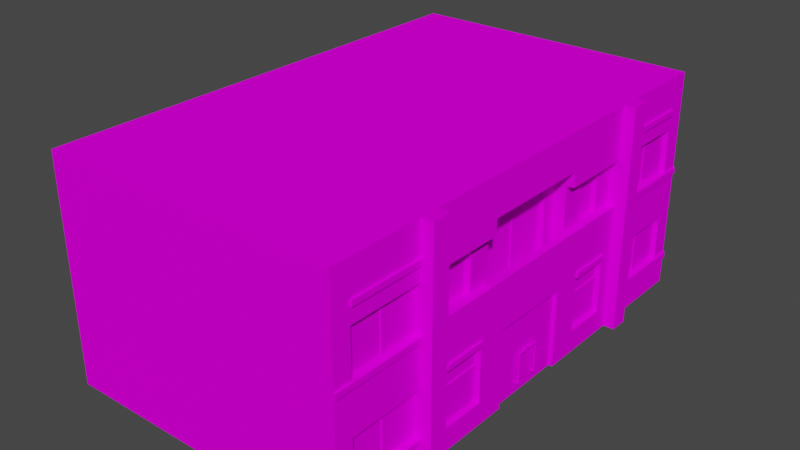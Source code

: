 # Source: house8_4.blend  (saved by Blender 2.92.15; exported with 4.5.12 LTS)
import bpy
from mathutils import Matrix  # noqa: F401  (used for matrix-valued properties, if any)

bpy.ops.wm.read_factory_settings(use_empty=True)
scene = bpy.context.scene
scene.name = 'Scene'

# ---- collections
col_collection = bpy.data.collections.new('Collection'); scene.collection.children.link(col_collection)

# ---- images (referenced by path relative to the original .blend; pixels are not part of the script)
import os
ASSET_DIR = os.environ.get("B2B_ASSET_DIR", "")  # directory of the original .blend (textures are referenced by path, not embedded)
HERE = os.path.dirname(os.path.abspath(__file__))  # packed textures are extracted next to this script under _unpacked/

def load_image(name, relpath, width, height, colorspace="sRGB"):
    """Load a texture the original file referenced (path relative to the .blend, or extracted next to this script)."""
    p = next((c for c in (os.path.join(HERE, relpath), os.path.join(ASSET_DIR, relpath)) if relpath and os.path.exists(c)), "")
    if p:
        img = bpy.data.images.load(p, check_existing=True)
        img.name = name
    else:  # same state as the original file: an image datablock whose file is absent (Cycles renders it pink)
        img = bpy.data.images.new(name, width, height)
        img.source = "FILE"
        img.filepath = "//" + (relpath or name)
    img.colorspace_settings.name = colorspace
    return img
img_miamiatlas_png_002 = load_image('MiamiAtlas.png.002', 'MiamiAtlas.png', 1024, 1024, 'sRGB')

# ---- materials (node trees are filled in below, after node groups)
mat_material = bpy.data.materials.new('Material')
mat_material.alpha_threshold = 0.0
mat_material.use_transparent_shadow = False
mat_material.line_color = (0.0, 0.0, 0.0, 1.0)
mat_house8 = bpy.data.materials.new('house8')
mat_house8.use_backface_culling = True
mat_house8.use_transparent_shadow = False

# ---- material node trees
mat_material.use_nodes = True; mat_material.node_tree.nodes.clear()
_N = mat_material.node_tree.nodes; _L = mat_material.node_tree.links
n0 = _N.new('ShaderNodeOutputMaterial'); n0.name = 'Material Output'; n0.location = (300, 300)
n1 = _N.new('ShaderNodeBsdfPrincipled'); n1.name = 'Principled BSDF'; n1.location = (10, 300)
n1.distribution = 'GGX'
n1.subsurface_method = 'BURLEY'
n1.inputs[2].default_value = 0.4
n1.inputs[3].default_value = 1.45
n1.inputs[13].default_value = 0.0
n1.inputs[27].default_value = (0.0, 0.0, 0.0, 1.0)
n1.inputs[28].default_value = 1.0
_L.new(n1.outputs[0], n0.inputs[0])
n0.is_active_output = True
mat_house8.use_nodes = True; mat_house8.node_tree.nodes.clear()
_N = mat_house8.node_tree.nodes; _L = mat_house8.node_tree.links
n0 = _N.new('ShaderNodeBsdfPrincipled'); n0.name = 'Principled BSDF'; n0.location = (10, 300)
n0.distribution = 'GGX'
n0.subsurface_method = 'BURLEY'
n0.inputs[3].default_value = 1.45
n0.inputs[13].default_value = 0.0
n0.inputs[27].default_value = (0.0, 0.0, 0.0, 1.0)
n0.inputs[28].default_value = 1.0
n1 = _N.new('ShaderNodeOutputMaterial'); n1.name = 'Material Output'; n1.location = (300, 300)
n2 = _N.new('ShaderNodeTexImage'); n2.name = 'Image Texture'; n2.location = (-355, 229)
n2.image = img_miamiatlas_png_002
_L.new(n0.outputs[0], n1.inputs[0])
_L.new(n2.outputs[0], n0.inputs[0])
n1.is_active_output = True

# ---- world
world_world = bpy.data.worlds.new('World'); scene.world = world_world
world_world.use_nodes = True; world_world.node_tree.nodes.clear()
_N = world_world.node_tree.nodes; _L = world_world.node_tree.links
n0 = _N.new('ShaderNodeOutputWorld'); n0.name = 'World Output'; n0.location = (300, 300)
n1 = _N.new('ShaderNodeBackground'); n1.name = 'Background'; n1.location = (10, 300)
n1.inputs[0].default_value = (0.05088, 0.05088, 0.05088, 1.0)
_L.new(n1.outputs[0], n0.inputs[0])
n0.is_active_output = True
world_world.color = (0.05088, 0.05088, 0.05088)
world_world.use_sun_shadow = False
world_world.sun_shadow_jitter_overblur = 0.0

# ---- meshes
me_cube = bpy.data.meshes.new('Cube')
me_cube.from_pydata([(-2.972e-07, 3.4, 2.5), (-1.146e-14, 1.311e-07, 3.0), (-2.972e-07, 3.4, 0.5), (0.0, 0.0, 0.0), (8.0, 2.5, 3.0), (8.0, 8.305e-07, 3.0), (8.0, 2.5, -1.093e-07), (8.0, 6.994e-07, 0.0), (-1.911e-14, 2.186e-07, 5.0), (8.0, 9.179e-07, 5.0), (-1.836e-07, 2.1, 4.6), (8.0, 2.5, 5.0), (-3.057e-14, 3.497e-07, 8.0), (8.0, 1.049e-06, 8.0), (-1.836e-07, 2.1, 8.4), (8.0, 2.5, 8.0), (-3.821e-14, 4.371e-07, 10.0), (8.0, 1.136e-06, 10.0), (-2.972e-07, 3.4, 10.5), (8.0, 2.5, 10.0), (-4.968e-14, 5.682e-07, 13.0), (8.0, 1.268e-06, 13.0), (-2.972e-07, 3.4, 12.5), (8.0, 2.5, 13.0), (-4.021e-07, 4.6, 0.5), (8.0, 5.0, -2.186e-07), (-4.021e-07, 4.6, 2.5), (8.0, 5.0, 3.0), (8.0, 5.0, 5.0), (8.0, 5.0, 8.0), (8.0, 5.0, 10.0), (-4.021e-07, 4.6, 10.5), (8.0, 5.0, 13.0), (-4.021e-07, 4.6, 12.5), (-5.245e-07, 6.0, -2.623e-07), (8.0, 6.0, -2.623e-07), (-5.245e-07, 6.0, 3.0), (8.0, 6.0, 3.0), (8.0, 6.0, 5.0), (-5.245e-07, 6.0, 5.0), (8.0, 6.0, 8.0), (-5.245e-07, 6.0, 8.0), (8.0, 6.0, 10.0), (-5.245e-07, 6.0, 10.0), (8.0, 6.0, 13.0), (-5.245e-07, 6.0, 13.0), (-9.553e-15, 1.093e-07, 2.5), (-5.245e-07, 6.0, 2.5), (-1.146e-14, 1.311e-07, 3.0), (-5.245e-07, 6.0, 3.0), (-0.3, 8.305e-08, 2.5), (-0.3, 6.0, 2.5), (-0.3, 1.049e-07, 3.0), (-0.3, 6.0, 3.0), (-3.821e-14, 4.371e-07, 10.0), (-5.245e-07, 6.0, 10.0), (-4.012e-14, 4.59e-07, 10.5), (-5.245e-07, 6.0, 10.5), (-0.3, 4.109e-07, 10.0), (-0.3, 6.0, 10.0), (-0.3, 4.327e-07, 10.5), (-0.3, 6.0, 10.5), (-1.836e-07, 2.1, 2.5), (-1.836e-07, 2.1, 0.5), (-4.371e-07, 5.0, -2.186e-07), (-1.836e-07, 2.1, 3.4), (-2.186e-07, 2.5, -1.093e-07), (-7.868e-08, 0.9, 2.5), (-7.868e-08, 0.9, 0.5), (-1.836e-07, 2.1, 10.5), (-1.836e-07, 2.1, 12.5), (-4.371e-07, 5.0, 13.0), (-1.836e-07, 2.1, 9.6), (-2.186e-07, 2.5, 13.0), (-7.868e-08, 0.9, 10.5), (-7.868e-08, 0.9, 12.5), (-5.245e-08, 0.6, 8.4), (-5.245e-08, 0.6, 9.6), (-5.245e-08, 0.6, 3.4), (-5.245e-08, 0.6, 4.6), (-2.186e-07, 2.5, 3.0), (-1.836e-07, 2.1, 5.4), (-4.371e-07, 5.0, 3.0), (-4.371e-07, 5.0, 5.0), (-1.836e-07, 2.1, 7.6), (-2.186e-07, 2.5, 10.0), (-4.371e-07, 5.0, 8.0), (-4.371e-07, 5.0, 10.0), (0.5, 2.9, 5.4), (0.5, 2.9, 7.6), (0.5, 4.6, 5.4), (0.5, 4.6, 7.6), (-2.186e-07, 2.5, 5.0), (-2.186e-07, 2.5, 8.0), (-1.803e-14, 2.062e-07, 5.4), (-2.644e-14, 3.024e-07, 7.6), (0.2, 2.5, 3.0), (0.2, 2.5, 5.0), (0.2, 5.0, 3.0), (0.2, 5.0, 5.0), (0.2, 2.5, 8.0), (0.2, 2.5, 10.0), (0.2, 5.0, 8.0), (0.2, 5.0, 10.0), (0.2, 3.4, 3.6), (0.2, 3.4, 4.4), (0.2, 4.6, 3.6), (0.2, 4.6, 4.4), (0.2, 3.4, 8.6), (0.2, 3.4, 9.4), (0.2, 4.6, 8.6), (0.2, 4.6, 9.4), (0.2, 3.4, 3.0), (0.2, 3.4, 10.0), (-2.186e-07, 2.5, 3.0), (-2.972e-07, 3.4, 3.0), (-2.186e-07, 2.5, 10.0), (-2.972e-07, 3.4, 10.0), (-2.186e-07, 2.5, 8.0), (0.2, 2.5, 8.0), (-4.021e-07, 4.6, 3.0), (-4.371e-07, 5.0, 3.0), (-4.021e-07, 4.6, 5.0), (-4.371e-07, 5.0, 5.0), (-4.021e-07, 4.6, 8.0), (-4.371e-07, 5.0, 8.0), (-4.021e-07, 4.6, 10.0), (-4.371e-07, 5.0, 10.0), (0.2, 4.6, 3.0), (0.2, 4.6, 5.0), (0.2, 5.0, 5.0), (0.2, 4.6, 8.0), (0.2, 5.0, 8.0), (0.2, 4.6, 10.0), (0.1, 0.95, 0.55), (0.5, 2.5, 5.0), (0.5, 2.5, 8.0), (0.5, 5.0, 5.0), (0.5, 5.0, 8.0), (0.1, 0.95, 2.45), (0.1, 0.65, 4.55), (0.1, 0.65, 3.45), (0.1, 3.111e-07, 7.6), (0.1, 2.15e-07, 5.4), (0.1, 0.65, 9.55), (0.1, 0.65, 8.45), (0.1, 0.95, 10.55), (0.1, 0.95, 12.45), (0.1, 3.45, 2.45), (0.1, 3.45, 0.55), (0.1, 4.55, 2.45), (0.1, 4.55, 0.55), (0.1, 2.05, 2.45), (0.1, 2.05, 0.55), (0.1, 3.45, 10.55), (0.1, 3.45, 12.45), (0.1, 4.55, 10.55), (0.1, 4.55, 12.45), (0.1, 2.05, 10.55), (0.1, 2.05, 12.45), (0.1, 2.05, 8.45), (0.1, 2.05, 9.55), (0.1, 2.05, 3.45), (0.1, 2.05, 4.55), (0.1, 2.1, 5.4), (0.1, 2.1, 7.6), (0.3, 3.45, 3.65), (0.3, 3.45, 4.35), (0.3, 4.55, 3.65), (0.3, 4.55, 4.35), (0.3, 3.45, 8.65), (0.3, 3.45, 9.35), (0.3, 4.55, 8.65), (0.3, 4.55, 9.35), (0.6, 2.95, 5.45), (0.6, 2.95, 7.55), (0.6, 4.55, 5.45), (0.6, 4.55, 7.55), (0.1, 0.9, 0.5), (0.1, 0.9, 2.5), (0.1, 0.6, 4.6), (0.1, 0.6, 3.4), (0.1, 0.6, 9.6), (0.1, 0.6, 8.4), (0.1, 0.9, 10.5), (0.1, 0.9, 12.5), (0.1, 3.4, 2.5), (0.1, 3.4, 0.5), (0.1, 4.6, 2.5), (0.1, 4.6, 0.5), (0.1, 2.1, 2.5), (0.1, 2.1, 0.5), (0.1, 3.4, 10.5), (0.1, 3.4, 12.5), (0.1, 4.6, 10.5), (0.1, 4.6, 12.5), (0.1, 2.1, 10.5), (0.1, 2.1, 12.5), (0.1, 2.1, 8.4), (0.1, 2.1, 9.6), (0.1, 2.1, 3.4), (0.1, 2.1, 4.6), (0.3, 3.4, 3.6), (0.3, 3.4, 4.4), (0.3, 4.6, 3.6), (0.3, 4.6, 4.4), (0.3, 3.4, 8.6), (0.3, 3.4, 9.4), (0.3, 4.6, 8.6), (0.3, 4.6, 9.4), (0.6, 2.9, 5.4), (0.6, 2.9, 7.6), (0.6, 4.6, 5.4), (0.6, 4.6, 7.6), (0.125, 0.95, 0.55), (0.125, 0.95, 2.45), (0.125, 0.65, 4.55), (0.125, 0.65, 3.45), (0.125, 0.65, 9.55), (0.125, 0.65, 8.45), (0.125, 0.95, 10.55), (0.125, 0.95, 12.45), (0.125, 3.45, 2.45), (0.125, 3.45, 0.55), (0.125, 4.55, 2.45), (0.125, 4.55, 0.55), (0.125, 2.05, 2.45), (0.125, 2.05, 0.55), (0.125, 3.45, 10.55), (0.125, 3.45, 12.45), (0.125, 4.55, 10.55), (0.125, 4.55, 12.45), (0.125, 2.05, 10.55), (0.125, 2.05, 12.45), (0.125, 2.05, 8.45), (0.125, 2.05, 9.55), (0.125, 2.05, 3.45), (0.125, 2.05, 4.55), (0.325, 3.45, 3.65), (0.325, 3.45, 4.35), (0.325, 4.55, 3.65), (0.325, 4.55, 4.35), (0.325, 3.45, 8.65), (0.325, 3.45, 9.35), (0.325, 4.55, 8.65), (0.325, 4.55, 9.35), (0.625, 2.95, 5.45), (0.625, 2.95, 7.55), (0.625, 4.55, 5.45), (0.625, 4.55, 7.55), (0.1, 3.111e-07, 7.6), (0.1, 2.15e-07, 5.4), (0.1, 2.1, 5.4), (0.1, 2.1, 7.6), (0.1, 2.631e-07, 6.5), (0.1, 2.1, 6.5), (0.1, 0.5, 7.4), (0.1, 0.5, 6.7), (0.1, 1.9, 7.4), (0.1, 1.9, 6.7), (0.1, 0.5, 6.3), (0.1, 0.5, 5.6), (0.1, 1.9, 5.6), (0.1, 1.9, 6.3), (0.125, 0.95, 1.45), (0.125, 2.05, 1.45), (0.125, 0.95, 1.55), (0.125, 2.05, 1.55), (0.1, 0.95, 1.45), (0.1, 2.05, 1.45), (0.1, 0.95, 1.55), (0.1, 2.05, 1.55), (0.125, 3.45, 1.45), (0.125, 4.55, 1.45), (0.125, 3.45, 1.55), (0.125, 4.55, 1.55), (0.1, 3.45, 1.45), (0.1, 4.55, 1.45), (0.1, 3.45, 1.55), (0.1, 4.55, 1.55), (0.125, 0.95, 11.45), (0.125, 2.05, 11.45), (0.125, 0.95, 11.55), (0.125, 2.05, 11.55), (0.1, 0.95, 11.45), (0.1, 2.05, 11.45), (0.1, 0.95, 11.55), (0.1, 2.05, 11.55), (0.125, 3.45, 11.45), (0.125, 4.55, 11.45), (0.125, 3.45, 11.55), (0.125, 4.55, 11.55), (0.1, 3.45, 11.45), (0.1, 4.55, 11.45), (0.1, 3.45, 11.55), (0.1, 4.55, 11.55), (0.1, 1.5, 3.45), (0.1, 1.5, 4.55), (0.125, 1.5, 3.45), (0.125, 1.5, 4.55), (0.1, 1.6, 3.45), (0.1, 1.6, 4.55), (0.125, 1.6, 3.45), (0.125, 1.6, 4.55), (0.1, 1.5, 8.45), (0.1, 1.5, 9.55), (0.125, 1.5, 8.45), (0.125, 1.5, 9.55), (0.1, 1.6, 8.45), (0.1, 1.6, 9.55), (0.125, 1.6, 8.45), (0.125, 1.6, 9.55), (0.625, 2.95, 6.45), (0.625, 4.55, 6.45), (0.625, 2.95, 6.55), (0.625, 4.55, 6.55), (0.6, 2.95, 6.45), (0.6, 4.55, 6.45), (0.6, 2.95, 6.55), (0.6, 4.55, 6.55), (-2.841e-07, 3.25, -1.421e-07), (-2.972e-07, 3.4, -1.486e-07), (-2.841e-07, 3.25, 2.5), (-2.972e-07, 3.4, 2.5), (-0.05, 3.25, -1.421e-07), (-0.05, 3.4, -1.486e-07), (-0.05, 3.25, 2.5), (-0.05, 3.4, 2.5), (-6.557e-08, 0.75, -3.278e-08), (-7.868e-08, 0.9, -3.934e-08), (-6.557e-08, 0.75, 2.5), (-7.868e-08, 0.9, 2.5), (-0.05, 0.75, -3.278e-08), (-0.05, 0.9, -3.934e-08), (-0.05, 0.75, 2.5), (-0.05, 0.9, 2.5), (-2.841e-07, 3.25, 10.5), (-2.972e-07, 3.4, 10.5), (-2.841e-07, 3.25, 13.0), (-2.972e-07, 3.4, 13.0), (-0.05, 3.25, 10.5), (-0.05, 3.4, 10.5), (-0.05, 3.25, 13.0), (-0.05, 3.4, 13.0), (-6.557e-08, 0.75, 10.5), (-7.868e-08, 0.9, 10.5), (-6.557e-08, 0.75, 13.0), (-7.868e-08, 0.9, 13.0), (-0.05, 0.75, 10.5), (-0.05, 0.9, 10.5), (-0.05, 0.75, 13.0), (-0.05, 0.9, 13.0), (-4.371e-07, 5.0, 0.5), (-4.502e-07, 5.15, 0.5), (-4.371e-07, 5.0, 2.5), (-4.502e-07, 5.15, 2.5), (-0.05, 5.0, 0.5), (-0.05, 5.15, 0.5), (-0.05, 5.0, 2.5), (-0.05, 5.15, 2.5), (-4.371e-07, 5.0, 10.5), (-4.502e-07, 5.15, 10.5), (-4.371e-07, 5.0, 12.5), (-4.502e-07, 5.15, 12.5), (-0.05, 5.0, 10.5), (-0.05, 5.15, 10.5), (-0.05, 5.0, 12.5), (-0.05, 5.15, 12.5), (-1.836e-07, 2.1, 3.4), (-1.967e-07, 2.25, 3.4), (-1.836e-07, 2.1, 4.6), (-1.967e-07, 2.25, 4.6), (-0.05, 2.1, 3.4), (-0.05, 2.25, 3.4), (-0.05, 2.1, 4.6), (-0.05, 2.25, 4.6), (-1.836e-07, 2.1, 8.4), (-1.967e-07, 2.25, 8.4), (-1.836e-07, 2.1, 9.6), (-1.967e-07, 2.25, 9.6), (-0.05, 2.1, 8.4), (-0.05, 2.25, 8.4), (-0.05, 2.1, 9.6), (-0.05, 2.25, 9.6), (0.05, 0.25, 6.15), (0.05, 1.1, 6.15), (0.05, 0.25, 6.2), (0.05, 1.1, 6.2), (-3.303e-08, 0.25, 6.15), (-1.073e-07, 1.1, 6.15), (-3.303e-08, 0.25, 6.2), (-1.073e-07, 1.1, 6.2), (0.05, 1.055, 6.15), (0.05, 1.055, 6.2), (-1.034e-07, 1.055, 6.2), (-1.034e-07, 1.055, 6.15), (0.05, 1.1, 6.45), (-1.073e-07, 1.1, 6.45), (0.05, 1.055, 6.45), (-1.034e-07, 1.055, 6.45), (0.05, 0.3025, 6.2), (-3.762e-08, 0.3025, 6.2), (-3.762e-08, 0.3025, 6.15), (0.05, 0.3025, 6.15), (0.05, 1.1, 6.405), (0.05, 1.055, 6.405), (-1.034e-07, 1.055, 6.405), (-1.073e-07, 1.1, 6.405), (0.1, 0.25, 6.2), (0.1, 0.25, 6.15), (0.1, 0.3025, 6.2), (0.1, 1.1, 6.45), (0.1, 1.055, 6.45), (0.1, 1.1, 6.405), (0.1, 0.3025, 6.15), (0.1, 1.055, 6.405), (0.05, 0.25, 6.849), (0.05, 1.1, 6.849), (0.05, 0.25, 6.799), (0.05, 1.1, 6.799), (-3.303e-08, 0.25, 6.849), (-1.073e-07, 1.1, 6.849), (-3.303e-08, 0.25, 6.799), (-1.073e-07, 1.1, 6.799), (0.05, 1.055, 6.849), (0.05, 1.055, 6.799), (-1.034e-07, 1.055, 6.799), (-1.034e-07, 1.055, 6.849), (0.05, 1.1, 6.549), (-1.073e-07, 1.1, 6.549), (0.05, 1.055, 6.549), (-1.034e-07, 1.055, 6.549), (0.05, 0.3025, 6.799), (-3.762e-08, 0.3025, 6.799), (-3.762e-08, 0.3025, 6.849), (0.05, 0.3025, 6.849), (0.05, 1.1, 6.594), (0.05, 1.055, 6.594), (-1.034e-07, 1.055, 6.594), (-1.073e-07, 1.1, 6.594), (0.1, 0.25, 6.799), (0.1, 0.25, 6.849), (0.1, 0.3025, 6.799), (0.1, 1.1, 6.549), (0.1, 1.055, 6.549), (0.1, 1.1, 6.594), (0.1, 0.3025, 6.849), (0.1, 1.055, 6.594)], [(119, 118)], [(6, 66, 64, 25), (3, 66, 6, 7), (7, 6, 4, 5), (72, 14, 198, 199), (5, 4, 11, 9), (9, 11, 15, 13), (67, 62, 190, 179), (104, 105, 203, 202), (61, 57, 55, 59), (58, 59, 55, 54), (11, 4, 27, 28), (88, 89, 211, 210), (4, 6, 25, 27), (77, 72, 199, 182), (13, 15, 19, 17), (21, 23, 73, 20), (31, 18, 192, 194), (17, 19, 23, 21), (60, 61, 59, 58), (25, 64, 34, 35), (71, 32, 44, 45), (82, 83, 39, 36), (83, 86, 41, 39), (27, 25, 35, 37), (23, 19, 30, 32), (15, 11, 28, 29), (110, 108, 206, 208), (19, 15, 29, 30), (73, 23, 32, 71), (36, 37, 35, 34), (37, 36, 39, 38), (38, 39, 41, 40), (42, 43, 45, 44), (40, 41, 43, 42), (87, 71, 45, 43), (86, 87, 43, 41), (64, 82, 36, 34), (29, 28, 38, 40), (32, 30, 42, 44), (28, 27, 37, 38), (30, 29, 40, 42), (48, 49, 53, 52), (52, 53, 51, 50), (50, 51, 47, 46), (56, 57, 61, 60), (53, 49, 47, 51), (0, 2, 66, 80), (24, 26, 82, 64), (2, 24, 64, 66), (68, 63, 66, 3), (63, 62, 80, 66), (67, 68, 3, 1), (22, 18, 85, 73), (31, 33, 71, 87), (33, 22, 73, 71), (70, 75, 20, 73), (69, 70, 73, 85), (75, 74, 16, 20), (76, 14, 93, 12), (72, 77, 16, 85), (77, 76, 12, 16), (14, 72, 85, 93), (78, 65, 80, 1), (10, 79, 8, 92), (79, 78, 1, 8), (65, 10, 92, 80), (117, 113, 112, 115), (82, 80, 96, 98), (85, 87, 103, 101), (97, 135, 137, 99), (14, 76, 183, 198), (86, 83, 137, 138), (138, 136, 100, 102), (92, 93, 136, 135), (94, 81, 92, 8), (84, 95, 12, 93), (81, 84, 93, 92), (22, 33, 195, 193), (109, 111, 209, 207), (104, 106, 98, 96), (107, 105, 97, 99), (116, 117, 115, 114), (111, 109, 101, 103), (108, 110, 102, 100), (122, 123, 121, 120), (126, 127, 125, 124), (123, 122, 129, 130), (126, 124, 131, 133), (122, 120, 128, 129), (124, 125, 132, 131), (89, 88, 135, 136), (88, 90, 137, 135), (90, 91, 138, 137), (91, 89, 136, 138), (144, 161, 235, 218), (174, 175, 247, 246), (148, 150, 224, 222), (262, 261, 260, 263), (160, 145, 219, 234), (172, 170, 242, 244), (149, 148, 222, 223), (159, 158, 232, 233), (171, 173, 245, 243), (146, 147, 221, 220), (68, 67, 179, 178), (90, 88, 210, 212), (106, 104, 202, 204), (63, 68, 178, 191), (81, 94, 143, 164), (91, 90, 212, 213), (105, 107, 205, 203), (62, 63, 191, 190), (95, 84, 165, 142), (69, 74, 184, 196), (89, 91, 213, 211), (107, 106, 204, 205), (84, 81, 164, 165), (75, 70, 197, 185), (74, 75, 185, 184), (70, 69, 196, 197), (65, 78, 181, 200), (2, 0, 186, 187), (79, 10, 201, 180), (0, 26, 188, 186), (78, 79, 180, 181), (26, 24, 189, 188), (108, 109, 207, 206), (18, 22, 193, 192), (10, 65, 200, 201), (24, 2, 187, 189), (76, 77, 182, 183), (111, 110, 208, 209), (33, 31, 194, 195), (139, 134, 178, 179), (140, 141, 181, 180), (144, 145, 183, 182), (147, 146, 184, 185), (148, 149, 187, 186), (150, 148, 186, 188), (151, 150, 188, 189), (149, 151, 189, 187), (152, 139, 179, 190), (134, 153, 191, 178), (153, 152, 190, 191), (155, 154, 192, 193), (156, 157, 195, 194), (157, 155, 193, 195), (154, 156, 194, 192), (146, 158, 196, 184), (159, 147, 185, 197), (158, 159, 197, 196), (145, 160, 198, 183), (161, 144, 182, 199), (160, 161, 199, 198), (141, 162, 200, 181), (163, 140, 180, 201), (162, 163, 201, 200), (167, 166, 202, 203), (166, 168, 204, 202), (169, 167, 203, 205), (168, 169, 205, 204), (171, 170, 206, 207), (172, 173, 209, 208), (173, 171, 207, 209), (170, 172, 208, 206), (175, 174, 210, 211), (174, 176, 212, 210), (176, 177, 213, 212), (177, 175, 211, 213), (215, 226, 227, 214), (228, 229, 231, 230), (236, 217, 216, 237), (234, 219, 218, 235), (232, 220, 221, 233), (223, 222, 224, 225), (246, 247, 249, 248), (238, 239, 241, 240), (242, 243, 245, 244), (150, 151, 225, 224), (176, 174, 246, 248), (161, 160, 234, 235), (151, 149, 223, 225), (177, 176, 248, 249), (162, 141, 217, 236), (139, 152, 226, 215), (175, 177, 249, 247), (140, 163, 237, 216), (153, 134, 214, 227), (163, 162, 236, 237), (152, 153, 227, 226), (166, 167, 239, 238), (154, 155, 229, 228), (168, 166, 238, 240), (157, 156, 230, 231), (167, 169, 241, 239), (155, 157, 231, 229), (134, 139, 215, 214), (169, 168, 240, 241), (156, 154, 228, 230), (141, 140, 216, 217), (170, 171, 243, 242), (158, 146, 220, 232), (145, 144, 218, 219), (173, 172, 244, 245), (147, 159, 233, 221), (259, 257, 256, 258), (256, 257, 254, 250), (258, 256, 250, 253), (259, 258, 253, 255), (257, 259, 255, 254), (260, 261, 251, 254), (261, 262, 252, 251), (262, 263, 255, 252), (263, 260, 254, 255), (266, 267, 271, 270), (270, 271, 269, 268), (268, 269, 265, 264), (274, 275, 279, 278), (278, 279, 277, 276), (276, 277, 273, 272), (282, 283, 287, 286), (286, 287, 285, 284), (284, 285, 281, 280), (290, 291, 295, 294), (294, 295, 293, 292), (292, 293, 289, 288), (297, 296, 298, 299), (296, 297, 301, 300), (300, 301, 303, 302), (305, 304, 306, 307), (304, 305, 309, 308), (308, 309, 311, 310), (314, 315, 319, 318), (318, 319, 317, 316), (316, 317, 313, 312), (326, 327, 325, 324), (322, 326, 324, 320), (327, 323, 321, 325), (325, 321, 320, 324), (334, 335, 333, 332), (330, 334, 332, 328), (335, 331, 329, 333), (333, 329, 328, 332), (342, 343, 341, 340), (338, 342, 340, 336), (343, 339, 337, 341), (350, 351, 349, 348), (346, 350, 348, 344), (351, 347, 345, 349), (342, 338, 339, 343), (350, 346, 347, 351), (358, 359, 357, 356), (354, 358, 356, 352), (359, 355, 353, 357), (357, 353, 352, 356), (366, 367, 365, 364), (362, 366, 364, 360), (367, 363, 361, 365), (366, 362, 363, 367), (374, 375, 373, 372), (370, 374, 372, 368), (375, 371, 369, 373), (374, 370, 371, 375), (373, 369, 368, 372), (382, 383, 381, 380), (378, 382, 380, 376), (383, 379, 377, 381), (382, 378, 379, 383), (381, 377, 376, 380), (392, 385, 387, 393), (403, 400, 410, 414), (394, 391, 389, 395), (395, 389, 385, 392), (386, 390, 388, 384), (391, 387, 385, 389), (402, 395, 392, 403), (401, 394, 395, 402), (400, 393, 394, 401), (403, 392, 393, 400), (398, 396, 397, 399), (406, 405, 398, 399), (404, 407, 397, 396), (407, 406, 399, 397), (405, 404, 413, 415), (386, 400, 401, 390), (390, 401, 402, 388), (388, 402, 403, 384), (391, 394, 406, 407), (387, 391, 407, 404), (394, 393, 405, 406), (393, 387, 404, 405), (396, 398, 412, 411), (398, 405, 415, 412), (404, 396, 411, 413), (386, 384, 409, 408), (384, 403, 414, 409), (400, 386, 408, 410), (424, 425, 419, 417), (435, 446, 442, 432), (426, 427, 421, 423), (427, 424, 417, 421), (418, 416, 420, 422), (423, 421, 417, 419), (434, 435, 424, 427), (433, 434, 427, 426), (432, 433, 426, 425), (435, 432, 425, 424), (430, 431, 429, 428), (438, 431, 430, 437), (436, 428, 429, 439), (439, 429, 431, 438), (437, 447, 445, 436), (418, 422, 433, 432), (422, 420, 434, 433), (420, 416, 435, 434), (423, 439, 438, 426), (419, 436, 439, 423), (426, 438, 437, 425), (425, 437, 436, 419), (428, 443, 444, 430), (430, 444, 447, 437), (436, 445, 443, 428), (418, 440, 441, 416), (416, 441, 446, 435), (432, 442, 440, 418)])
me_cube.polygons.foreach_set('material_index', [1, 1, 1, 1, 1, 1, 1, 1, 1, 1, 1, 1, 1, 1, 1, 1, 1, 1, 1, 1, 1, 1, 1, 1, 1, 1, 1, 1, 1, 1, 1, 1, 1, 1, 1, 1, 1, 1, 1, 1, 1, 1, 1, 1, 1, 1, 1, 1, 1, 1, 1, 1, 1, 1, 1, 1, 1, 1, 1, 1, 1, 1, 1, 1, 1, 1, 1, 1, 1, 1, 1, 1, 1, 1, 1, 1, 1, 1, 1, 1, 1, 1, 1, 1, 1, 1, 1, 1, 1, 1, 1, 1, 1, 1, 1, 1, 1, 1, 1, 1, 1, 1, 1, 1, 1, 1, 1, 1, 1, 1, 1, 1, 1, 1, 1, 1, 1, 1, 1, 1, 1, 1, 1, 1, 1, 1, 1, 1, 1, 1, 1, 1, 1, 1, 1, 1, 1, 1, 1, 1, 1, 1, 1, 1, 1, 1, 1, 1, 1, 1, 1, 1, 1, 1, 1, 1, 1, 1, 1, 1, 1, 1, 1, 1, 1, 1, 1, 1, 1, 1, 1, 1, 1, 1, 1, 1, 1, 1, 1, 1, 1, 1, 1, 1, 1, 1, 1, 1, 1, 1, 1, 1, 1, 1, 1, 1, 1, 1, 1, 1, 1, 1, 1, 1, 1, 1, 1, 1, 1, 1, 1, 1, 1, 1, 1, 1, 1, 1, 1, 1, 1, 1, 1, 1, 1, 1, 1, 1, 1, 1, 1, 1, 1, 1, 1, 1, 1, 1, 1, 1, 1, 1, 1, 1, 1, 1, 1, 1, 1, 1, 1, 1, 1, 1, 1, 1, 1, 1, 1, 1, 1, 1, 1, 1, 1, 1, 1, 1, 1, 1, 1, 1, 1, 1, 1, 1, 1, 1, 1, 1, 1, 1, 1, 1, 1, 1, 1, 1, 1, 1, 1, 1, 1, 1, 1, 1, 1, 1, 1, 1, 1, 1, 1, 1, 1, 1, 1, 1, 1, 1, 1, 1, 1, 1, 1, 1, 1, 1, 1, 1, 1, 1, 1, 1, 1])
_uv = me_cube.uv_layers.new(name='UVMap')
_uv.uv.foreach_set('vector', [0.3472, 0.8039, 0.3472, 0.8339, 0.3378, 0.8339, 0.3378, 0.8039, 0.3566, 0.8339, 0.3472, 0.8339, 0.3472, 0.8039, 0.3566, 0.8039, 0.3115, 0.8226, 0.3021, 0.8226, 0.3021, 0.8114, 0.3115, 0.8114, 0.3243, 0.832, 0.3243, 0.8365, 0.3239, 0.8365, 0.3239, 0.832, 0.3115, 0.8114, 0.3021, 0.8114, 0.3021, 0.8039, 0.3115, 0.8039, 0.3115, 0.8039, 0.3021, 0.8039, 0.3021, 0.7926, 0.3115, 0.7926, 0.3299, 0.832, 0.3299, 0.8365, 0.3296, 0.8365, 0.3296, 0.832, 0.2999, 0.8369, 0.2999, 0.8339, 0.3003, 0.8339, 0.3003, 0.8369, 0.4356, 0.8099, 0.4367, 0.8099, 0.4367, 0.8117, 0.4356, 0.8117, 0.4728, 0.778, 0.4728, 0.8005, 0.4717, 0.8005, 0.4717, 0.778, 0.3021, 0.8039, 0.3021, 0.8114, 0.2928, 0.8114, 0.2928, 0.8039, 0.3265, 0.8384, 0.3265, 0.8301, 0.3269, 0.8301, 0.3269, 0.8384, 0.3021, 0.8114, 0.3021, 0.8226, 0.2928, 0.8226, 0.2928, 0.8114, 0.3179, 0.832, 0.3179, 0.8376, 0.3175, 0.8376, 0.3175, 0.832, 0.3115, 0.7926, 0.3021, 0.7926, 0.3021, 0.7851, 0.3115, 0.7851, 0.3566, 0.8039, 0.3472, 0.8039, 0.3472, 0.7738, 0.3566, 0.7738, 0.3318, 0.8365, 0.3318, 0.832, 0.3322, 0.832, 0.3322, 0.8365, 0.3115, 0.7851, 0.3021, 0.7851, 0.3021, 0.7738, 0.3115, 0.7738, 0.4717, 0.778, 0.4717, 0.8005, 0.4698, 0.8005, 0.4698, 0.778, 0.3378, 0.8039, 0.3378, 0.8339, 0.3341, 0.8339, 0.3341, 0.8039, 0.3378, 0.7738, 0.3378, 0.8039, 0.3341, 0.8039, 0.3341, 0.7738, 0.3153, 0.7851, 0.3153, 0.7926, 0.3115, 0.7926, 0.3115, 0.7851, 0.3153, 0.7926, 0.3153, 0.8039, 0.3115, 0.8039, 0.3115, 0.7926, 0.2928, 0.8114, 0.2928, 0.8226, 0.289, 0.8226, 0.289, 0.8114, 0.3021, 0.7738, 0.3021, 0.7851, 0.2928, 0.7851, 0.2928, 0.7738, 0.3021, 0.7926, 0.3021, 0.8039, 0.2928, 0.8039, 0.2928, 0.7926, 0.3247, 0.8365, 0.3247, 0.832, 0.325, 0.832, 0.325, 0.8365, 0.3021, 0.7851, 0.3021, 0.7926, 0.2928, 0.7926, 0.2928, 0.7851, 0.3472, 0.7738, 0.3472, 0.8039, 0.3378, 0.8039, 0.3378, 0.7738, 0.8837, 0.8798, 0.9952, 0.8798, 0.9952, 0.9913, 0.8837, 0.9913, 0.9952, 0.8798, 0.8837, 0.8798, 0.8837, 0.8798, 0.9952, 0.8798, 0.9952, 0.8798, 0.8837, 0.8798, 0.8837, 0.8798, 0.9952, 0.8798, 0.9952, 0.8798, 0.8837, 0.8798, 0.8837, 0.8798, 0.9952, 0.8798, 0.9952, 0.8798, 0.8837, 0.8798, 0.8837, 0.8798, 0.9952, 0.8798, 0.3153, 0.8114, 0.3153, 0.8226, 0.3115, 0.8226, 0.3115, 0.8114, 0.3153, 0.8039, 0.3153, 0.8114, 0.3115, 0.8114, 0.3115, 0.8039, 0.3153, 0.7738, 0.3153, 0.7851, 0.3115, 0.7851, 0.3115, 0.7738, 0.2928, 0.7926, 0.2928, 0.8039, 0.289, 0.8039, 0.289, 0.7926, 0.2928, 0.7738, 0.2928, 0.7851, 0.289, 0.7851, 0.289, 0.7738, 0.2928, 0.8039, 0.2928, 0.8114, 0.289, 0.8114, 0.289, 0.8039, 0.2928, 0.7851, 0.2928, 0.7926, 0.289, 0.7926, 0.289, 0.7851, 0.424, 0.8005, 0.424, 0.823, 0.4229, 0.823, 0.4229, 0.8005, 0.4229, 0.8005, 0.4229, 0.823, 0.421, 0.823, 0.421, 0.8005, 0.4262, 0.8005, 0.4262, 0.823, 0.4251, 0.823, 0.4251, 0.8005, 0.4251, 0.8005, 0.4251, 0.823, 0.424, 0.823, 0.424, 0.8005, 0.4345, 0.8099, 0.4356, 0.8099, 0.4356, 0.8117, 0.4345, 0.8117, 0.3213, 0.7832, 0.3213, 0.7757, 0.3247, 0.7738, 0.3247, 0.7851, 0.3168, 0.7757, 0.3168, 0.7832, 0.3153, 0.7851, 0.3153, 0.7738, 0.3213, 0.7757, 0.3168, 0.7757, 0.3153, 0.7738, 0.3247, 0.7738, 0.3307, 0.7757, 0.3262, 0.7757, 0.3247, 0.7738, 0.3341, 0.7738, 0.3262, 0.7757, 0.3262, 0.7832, 0.3247, 0.7851, 0.3247, 0.7738, 0.3307, 0.7832, 0.3307, 0.7757, 0.3341, 0.7738, 0.3341, 0.7851, 0.3213, 0.8208, 0.3213, 0.8132, 0.3247, 0.8114, 0.3247, 0.8226, 0.3168, 0.8132, 0.3168, 0.8208, 0.3153, 0.8226, 0.3153, 0.8114, 0.3168, 0.8208, 0.3213, 0.8208, 0.3247, 0.8226, 0.3153, 0.8226, 0.3262, 0.8208, 0.3307, 0.8208, 0.3341, 0.8226, 0.3247, 0.8226, 0.3262, 0.8132, 0.3262, 0.8208, 0.3247, 0.8226, 0.3247, 0.8114, 0.3307, 0.8208, 0.3307, 0.8132, 0.3341, 0.8114, 0.3341, 0.8226, 0.2961, 0.8429, 0.2905, 0.8429, 0.289, 0.8414, 0.2984, 0.8414, 0.2905, 0.8474, 0.2961, 0.8474, 0.2984, 0.8489, 0.289, 0.8489, 0.2961, 0.8474, 0.2961, 0.8429, 0.2984, 0.8414, 0.2984, 0.8489, 0.2905, 0.8429, 0.2905, 0.8474, 0.289, 0.8489, 0.289, 0.8414, 0.2961, 0.8241, 0.2905, 0.8241, 0.289, 0.8226, 0.2984, 0.8226, 0.2905, 0.8286, 0.2961, 0.8286, 0.2984, 0.8301, 0.289, 0.8301, 0.2961, 0.8286, 0.2961, 0.8241, 0.2984, 0.8226, 0.2984, 0.8301, 0.2905, 0.8241, 0.2905, 0.8286, 0.289, 0.8301, 0.289, 0.8226, 0.4654, 0.7952, 0.4661, 0.7952, 0.4661, 0.8215, 0.4654, 0.8215, 0.3311, 0.832, 0.3311, 0.8226, 0.3318, 0.8226, 0.3318, 0.832, 0.3326, 0.8226, 0.3326, 0.832, 0.3318, 0.832, 0.3318, 0.8226, 0.3288, 0.8226, 0.3299, 0.8226, 0.3299, 0.832, 0.3288, 0.832, 0.3179, 0.8376, 0.3179, 0.832, 0.3183, 0.832, 0.3183, 0.8376, 0.3213, 0.8226, 0.3213, 0.8339, 0.3194, 0.8339, 0.3194, 0.8226, 0.3299, 0.832, 0.3299, 0.8226, 0.3311, 0.8226, 0.3311, 0.832, 0.313, 0.8339, 0.313, 0.8226, 0.3149, 0.8226, 0.3149, 0.8339, 0.2984, 0.8316, 0.2905, 0.8316, 0.289, 0.8301, 0.2984, 0.8301, 0.2905, 0.8399, 0.2984, 0.8399, 0.2984, 0.8414, 0.289, 0.8414, 0.2905, 0.8316, 0.2905, 0.8399, 0.289, 0.8414, 0.289, 0.8301, 0.3303, 0.832, 0.3303, 0.8365, 0.3299, 0.8365, 0.3299, 0.832, 0.2991, 0.8339, 0.2991, 0.8384, 0.2988, 0.8384, 0.2988, 0.8339, 0.3213, 0.8286, 0.3213, 0.8241, 0.3235, 0.8226, 0.3235, 0.832, 0.3149, 0.8305, 0.3149, 0.826, 0.3172, 0.8226, 0.3172, 0.832, 0.4658, 0.7952, 0.4624, 0.7952, 0.4624, 0.7689, 0.4658, 0.7689, 0.3235, 0.8305, 0.3235, 0.826, 0.3258, 0.8226, 0.3258, 0.832, 0.3172, 0.8286, 0.3172, 0.8241, 0.3194, 0.8226, 0.3194, 0.832, 0.4346, 0.8252, 0.4331, 0.8252, 0.4331, 0.8177, 0.4346, 0.8177, 0.4331, 0.8252, 0.4316, 0.8252, 0.4316, 0.8177, 0.4331, 0.8177, 0.4072, 0.8305, 0.4072, 0.829, 0.408, 0.829, 0.408, 0.8305, 0.4391, 0.8177, 0.4391, 0.8252, 0.4384, 0.8252, 0.4384, 0.8177, 0.4324, 0.8252, 0.4324, 0.8327, 0.4316, 0.8327, 0.4316, 0.8252, 0.4072, 0.829, 0.4072, 0.8305, 0.4065, 0.8305, 0.4065, 0.829, 0.3063, 0.8324, 0.3063, 0.8241, 0.3078, 0.8226, 0.3078, 0.8339, 0.3063, 0.8241, 0.2999, 0.8241, 0.2984, 0.8226, 0.3078, 0.8226, 0.2999, 0.8241, 0.2999, 0.8324, 0.2984, 0.8339, 0.2984, 0.8226, 0.2999, 0.8324, 0.3063, 0.8324, 0.3078, 0.8339, 0.2984, 0.8339, 0.784, 0.8252, 0.784, 0.8408, 0.7837, 0.8408, 0.7837, 0.8252, 0.8294, 0.8018, 0.8294, 0.7784, 0.8297, 0.7784, 0.8297, 0.8018, 0.8124, 0.8252, 0.8124, 0.8375, 0.8121, 0.8375, 0.8121, 0.8252, 0.25, 6.588e-06, 0.25, 0.25, 4.416e-06, 0.25, 4.416e-06, 6.588e-06, 0.7843, 0.8408, 0.7843, 0.8252, 0.7845, 0.8252, 0.7845, 0.8408, 0.816, 0.8375, 0.816, 0.8252, 0.8163, 0.8252, 0.8163, 0.8375, 0.8305, 0.7996, 0.8305, 0.7784, 0.8308, 0.7784, 0.8308, 0.7996, 0.8316, 0.7784, 0.8316, 0.7996, 0.8313, 0.7996, 0.8313, 0.7784, 0.816, 0.8252, 0.816, 0.8375, 0.8157, 0.8375, 0.8157, 0.8252, 0.8316, 0.7996, 0.8316, 0.7784, 0.8319, 0.7784, 0.8319, 0.7996, 0.3157, 0.8395, 0.3157, 0.832, 0.316, 0.832, 0.316, 0.8395, 0.3172, 0.8384, 0.3172, 0.832, 0.3175, 0.832, 0.3175, 0.8384, 0.325, 0.8365, 0.325, 0.832, 0.3254, 0.832, 0.3254, 0.8365, 0.3288, 0.8365, 0.3288, 0.832, 0.3292, 0.832, 0.3292, 0.8365, 0.3277, 0.838, 0.3277, 0.8301, 0.328, 0.8301, 0.328, 0.838, 0.3337, 0.8226, 0.3337, 0.8309, 0.3333, 0.8309, 0.3333, 0.8226, 0.2988, 0.8339, 0.2988, 0.8384, 0.2984, 0.8384, 0.2984, 0.8339, 0.3164, 0.832, 0.3164, 0.8395, 0.316, 0.8395, 0.316, 0.832, 0.3277, 0.8301, 0.3277, 0.838, 0.3273, 0.838, 0.3273, 0.8301, 0.3243, 0.8365, 0.3243, 0.832, 0.3247, 0.832, 0.3247, 0.8365, 0.3172, 0.832, 0.3172, 0.8384, 0.3168, 0.8384, 0.3168, 0.832, 0.3006, 0.8339, 0.3006, 0.8369, 0.3003, 0.8369, 0.3003, 0.8339, 0.3273, 0.8301, 0.3273, 0.8384, 0.3269, 0.8384, 0.3269, 0.8301, 0.3296, 0.832, 0.3296, 0.8365, 0.3292, 0.8365, 0.3292, 0.832, 0.3333, 0.8384, 0.3333, 0.8309, 0.3337, 0.8309, 0.3337, 0.8384, 0.3153, 0.832, 0.3153, 0.8395, 0.3149, 0.8395, 0.3149, 0.832, 0.3183, 0.8376, 0.3183, 0.832, 0.3187, 0.832, 0.3187, 0.8376, 0.3164, 0.8395, 0.3164, 0.832, 0.3168, 0.832, 0.3168, 0.8395, 0.319, 0.832, 0.319, 0.8376, 0.3187, 0.8376, 0.3187, 0.832, 0.3318, 0.832, 0.3318, 0.8365, 0.3314, 0.8365, 0.3314, 0.832, 0.3311, 0.8365, 0.3311, 0.832, 0.3314, 0.832, 0.3314, 0.8365, 0.3157, 0.832, 0.3157, 0.8395, 0.3153, 0.8395, 0.3153, 0.832, 0.2991, 0.8369, 0.2991, 0.8339, 0.2995, 0.8339, 0.2995, 0.8369, 0.3326, 0.8376, 0.3326, 0.8301, 0.3329, 0.8301, 0.3329, 0.8376, 0.3311, 0.832, 0.3311, 0.8365, 0.3307, 0.8365, 0.3307, 0.832, 0.3303, 0.8365, 0.3303, 0.832, 0.3307, 0.832, 0.3307, 0.8365, 0.3235, 0.8365, 0.3235, 0.832, 0.3239, 0.832, 0.3239, 0.8365, 0.2999, 0.8339, 0.2999, 0.8369, 0.2995, 0.8369, 0.2995, 0.8339, 0.3284, 0.8301, 0.3284, 0.8376, 0.328, 0.8376, 0.328, 0.8301, 0.7962, 0.8246, 0.7962, 0.8035, 0.7968, 0.8029, 0.7968, 0.8252, 0.7829, 0.8258, 0.7706, 0.8258, 0.7701, 0.8252, 0.7834, 0.8252, 0.8252, 0.7789, 0.813, 0.7789, 0.8124, 0.7784, 0.8258, 0.7784, 0.7829, 0.8246, 0.7829, 0.8035, 0.7834, 0.8029, 0.7834, 0.8252, 0.8096, 0.8246, 0.8096, 0.8035, 0.8102, 0.8029, 0.8102, 0.8252, 0.7974, 0.8246, 0.8096, 0.8246, 0.8102, 0.8252, 0.7968, 0.8252, 0.7974, 0.8035, 0.7974, 0.8246, 0.7968, 0.8252, 0.7968, 0.8029, 0.8096, 0.8035, 0.7974, 0.8035, 0.7968, 0.8029, 0.8102, 0.8029, 0.784, 0.8246, 0.7962, 0.8246, 0.7968, 0.8252, 0.7834, 0.8252, 0.7962, 0.8035, 0.784, 0.8035, 0.7834, 0.8029, 0.7968, 0.8029, 0.784, 0.8035, 0.784, 0.8246, 0.7834, 0.8252, 0.7834, 0.8029, 0.823, 0.8246, 0.823, 0.8035, 0.8235, 0.8029, 0.8235, 0.8252, 0.8107, 0.8035, 0.8107, 0.8246, 0.8102, 0.8252, 0.8102, 0.8029, 0.8107, 0.8246, 0.823, 0.8246, 0.8235, 0.8252, 0.8102, 0.8252, 0.823, 0.8035, 0.8107, 0.8035, 0.8102, 0.8029, 0.8235, 0.8029, 0.7829, 0.8035, 0.7706, 0.8035, 0.7701, 0.8029, 0.7834, 0.8029, 0.7706, 0.8246, 0.7829, 0.8246, 0.7834, 0.8252, 0.7701, 0.8252, 0.7706, 0.8035, 0.7706, 0.8246, 0.7701, 0.8252, 0.7701, 0.8029, 0.813, 0.7789, 0.813, 0.7945, 0.8124, 0.7951, 0.8124, 0.7784, 0.8252, 0.7945, 0.8252, 0.7789, 0.8258, 0.7784, 0.8258, 0.7951, 0.813, 0.7945, 0.8252, 0.7945, 0.8258, 0.7951, 0.8124, 0.7951, 0.7706, 0.8258, 0.7706, 0.8414, 0.7701, 0.8419, 0.7701, 0.8252, 0.7829, 0.8414, 0.7829, 0.8258, 0.7834, 0.8252, 0.7834, 0.8419, 0.7706, 0.8414, 0.7829, 0.8414, 0.7834, 0.8419, 0.7701, 0.8419, 0.8107, 0.8258, 0.8029, 0.8258, 0.8024, 0.8252, 0.8113, 0.8252, 0.8029, 0.8258, 0.8029, 0.838, 0.8024, 0.8386, 0.8024, 0.8252, 0.8107, 0.838, 0.8107, 0.8258, 0.8113, 0.8252, 0.8113, 0.8386, 0.8029, 0.838, 0.8107, 0.838, 0.8113, 0.8386, 0.8024, 0.8386, 0.7962, 0.8258, 0.7884, 0.8258, 0.7879, 0.8252, 0.7968, 0.8252, 0.7884, 0.838, 0.7962, 0.838, 0.7968, 0.8386, 0.7879, 0.8386, 0.7962, 0.838, 0.7962, 0.8258, 0.7968, 0.8252, 0.7968, 0.8386, 0.7884, 0.8258, 0.7884, 0.838, 0.7879, 0.8386, 0.7879, 0.8252, 0.8118, 0.8024, 0.8118, 0.7789, 0.8124, 0.7784, 0.8124, 0.8029, 0.8118, 0.7789, 0.794, 0.7789, 0.7935, 0.7784, 0.8124, 0.7784, 0.794, 0.7789, 0.794, 0.8024, 0.7935, 0.8029, 0.7935, 0.7784, 0.794, 0.8024, 0.8118, 0.8024, 0.8124, 0.8029, 0.7935, 0.8029, 2.356e-06, 0.2499, 2.356e-06, 2.817e-06, 0.25, 2.757e-06, 0.25, 0.2499, 0.25, 0.25, 0.25, 0.0, 0.5, 0.0, 0.5, 0.25, 0.25, 2.793e-06, 0.25, 0.25, 2.577e-06, 0.25, 2.577e-06, 2.734e-06, 0.5, 5.383e-06, 0.5, 0.25, 0.25, 0.25, 0.25, 5.383e-06, 0.0, 0.0, 0.25, 0.0, 0.25, 0.25, 0.0, 0.25, 0.25, 0.2499, 2.378e-06, 0.2499, 2.356e-06, 2.817e-06, 0.25, 2.757e-06, 0.0, 2.271e-07, 0.25, 0.0, 0.25, 0.25, 2.271e-07, 0.25, 0.5, 0.25, 0.25, 0.25, 0.25, 0.0, 0.5, 0.0, 0.25, 0.25, 0.0, 0.25, 0.0, 0.0, 0.25, 0.0, 0.8302, 0.7784, 0.8302, 0.7996, 0.83, 0.7996, 0.83, 0.7784, 0.8319, 0.7962, 0.8319, 0.7784, 0.8322, 0.7784, 0.8322, 0.7962, 0.8121, 0.8252, 0.8121, 0.8375, 0.8118, 0.8375, 0.8118, 0.8252, 0.8149, 0.8375, 0.8149, 0.8252, 0.8152, 0.8252, 0.8152, 0.8375, 0.8294, 0.7784, 0.8294, 0.8018, 0.8291, 0.8018, 0.8291, 0.7784, 0.8113, 0.8408, 0.8113, 0.8252, 0.8116, 0.8252, 0.8116, 0.8408, 0.813, 0.8252, 0.813, 0.8375, 0.8127, 0.8375, 0.8127, 0.8252, 0.8325, 0.7784, 0.8325, 0.7962, 0.8322, 0.7962, 0.8322, 0.7784, 0.7843, 0.8252, 0.7843, 0.8408, 0.784, 0.8408, 0.784, 0.8252, 0.8132, 0.8375, 0.8132, 0.8252, 0.8135, 0.8252, 0.8135, 0.8375, 0.8149, 0.8252, 0.8149, 0.8375, 0.8146, 0.8375, 0.8146, 0.8252, 0.83, 0.7784, 0.83, 0.7996, 0.8297, 0.7996, 0.8297, 0.7784, 0.8124, 0.8029, 0.8124, 0.7951, 0.8127, 0.7951, 0.8127, 0.8029, 0.8311, 0.7996, 0.8311, 0.7784, 0.8313, 0.7784, 0.8313, 0.7996, 0.8152, 0.8375, 0.8152, 0.8252, 0.8155, 0.8252, 0.8155, 0.8375, 0.8311, 0.7784, 0.8311, 0.7996, 0.8308, 0.7996, 0.8308, 0.7784, 0.8157, 0.8252, 0.8157, 0.8375, 0.8155, 0.8375, 0.8155, 0.8252, 0.8288, 0.7906, 0.8288, 0.8029, 0.8286, 0.8029, 0.8286, 0.7906, 0.8302, 0.7996, 0.8302, 0.7784, 0.8305, 0.7784, 0.8305, 0.7996, 0.8132, 0.7951, 0.8132, 0.8029, 0.813, 0.8029, 0.813, 0.7951, 0.8141, 0.8375, 0.8141, 0.8252, 0.8143, 0.8252, 0.8143, 0.8375, 0.8283, 0.8029, 0.8283, 0.7906, 0.8286, 0.7906, 0.8286, 0.8029, 0.8127, 0.8029, 0.8127, 0.7951, 0.813, 0.7951, 0.813, 0.8029, 0.8124, 0.8375, 0.8124, 0.8252, 0.8127, 0.8252, 0.8127, 0.8375, 0.8116, 0.8375, 0.8116, 0.8252, 0.8118, 0.8252, 0.8118, 0.8375, 0.8135, 0.7951, 0.8135, 0.8029, 0.8132, 0.8029, 0.8132, 0.7951, 0.8132, 0.8252, 0.8132, 0.8375, 0.813, 0.8375, 0.813, 0.8252, 0.25, 6.588e-06, 0.25, 0.25, 4.416e-06, 0.25, 4.416e-06, 6.618e-06, 0.7879, 0.8007, 0.7879, 0.7929, 0.7935, 0.7906, 0.7935, 0.8029, 0.7723, 0.8007, 0.7879, 0.8007, 0.7935, 0.8029, 0.7701, 0.8029, 0.7723, 0.7929, 0.7723, 0.8007, 0.7701, 0.8029, 0.7701, 0.7906, 0.7879, 0.7929, 0.7723, 0.7929, 0.7701, 0.7906, 0.7935, 0.7906, 0.7879, 0.7884, 0.7879, 0.7806, 0.7935, 0.7784, 0.7935, 0.7906, 0.7879, 0.7806, 0.7723, 0.7806, 0.7701, 0.7784, 0.7935, 0.7784, 0.7723, 0.7806, 0.7723, 0.7884, 0.7701, 0.7906, 0.7701, 0.7784, 0.7723, 0.7884, 0.7879, 0.7884, 0.7935, 0.7906, 0.7701, 0.7906, 0.8177, 0.8252, 0.8177, 0.8375, 0.8174, 0.8375, 0.8174, 0.8252, 0.8291, 0.7784, 0.8291, 0.7906, 0.828, 0.7906, 0.828, 0.7784, 0.818, 0.8252, 0.818, 0.8375, 0.8177, 0.8375, 0.8177, 0.8252, 0.8171, 0.8252, 0.8171, 0.8375, 0.8169, 0.8375, 0.8169, 0.8252, 0.7857, 0.8252, 0.7857, 0.8375, 0.7845, 0.8375, 0.7845, 0.8252, 0.8138, 0.8252, 0.8138, 0.8375, 0.8135, 0.8375, 0.8135, 0.8252, 0.8182, 0.8252, 0.8182, 0.8375, 0.818, 0.8375, 0.818, 0.8252, 0.828, 0.7906, 0.828, 0.8029, 0.8269, 0.8029, 0.8269, 0.7906, 0.8185, 0.8252, 0.8185, 0.8375, 0.8182, 0.8375, 0.8182, 0.8252, 0.8174, 0.8252, 0.8174, 0.8375, 0.8171, 0.8375, 0.8171, 0.8252, 0.828, 0.7784, 0.828, 0.7906, 0.8269, 0.7906, 0.8269, 0.7784, 0.8141, 0.8252, 0.8141, 0.8375, 0.8138, 0.8375, 0.8138, 0.8252, 0.8146, 0.8252, 0.8146, 0.8375, 0.8143, 0.8375, 0.8143, 0.8252, 0.7879, 0.8252, 0.7879, 0.8375, 0.7868, 0.8375, 0.7868, 0.8252, 0.828, 0.8029, 0.828, 0.7906, 0.8283, 0.7906, 0.8283, 0.8029, 0.8169, 0.8252, 0.8169, 0.8375, 0.8166, 0.8375, 0.8166, 0.8252, 0.7868, 0.8252, 0.7868, 0.8375, 0.7857, 0.8375, 0.7857, 0.8252, 0.8163, 0.8375, 0.8163, 0.8252, 0.8166, 0.8252, 0.8166, 0.8375, 0.8327, 0.7784, 0.8327, 0.7962, 0.8325, 0.7962, 0.8325, 0.7784, 0.8269, 0.7784, 0.8269, 0.7962, 0.8258, 0.7962, 0.8258, 0.7784, 0.833, 0.7784, 0.833, 0.7962, 0.8327, 0.7962, 0.8327, 0.7784, 0.2998, 0.4049, 0.3309, 0.4049, 0.3309, 0.436, 0.2998, 0.436, 0.2688, 0.4049, 0.2998, 0.4049, 0.2998, 0.436, 0.2688, 0.436, 0.3309, 0.4049, 0.362, 0.4049, 0.362, 0.436, 0.3309, 0.436, 0.3309, 0.436, 0.362, 0.436, 0.2688, 0.436, 0.2998, 0.436, 0.2998, 0.4049, 0.3309, 0.4049, 0.3309, 0.436, 0.2998, 0.436, 0.2688, 0.4049, 0.2998, 0.4049, 0.2998, 0.436, 0.2688, 0.436, 0.3309, 0.4049, 0.362, 0.4049, 0.362, 0.436, 0.3309, 0.436, 0.3309, 0.436, 0.362, 0.436, 0.2688, 0.436, 0.2998, 0.436, 0.2998, 0.4049, 0.3309, 0.4049, 0.3309, 0.436, 0.2998, 0.436, 0.2688, 0.4049, 0.2998, 0.4049, 0.2998, 0.436, 0.2688, 0.436, 0.3309, 0.4049, 0.362, 0.4049, 0.362, 0.436, 0.3309, 0.436, 0.2998, 0.4049, 0.3309, 0.4049, 0.3309, 0.436, 0.2998, 0.436, 0.2688, 0.4049, 0.2998, 0.4049, 0.2998, 0.436, 0.2688, 0.436, 0.3309, 0.4049, 0.362, 0.4049, 0.362, 0.436, 0.3309, 0.436, 0.2998, 0.4049, 0.2688, 0.4049, 0.362, 0.4049, 0.3309, 0.4049, 0.2998, 0.4049, 0.2688, 0.4049, 0.362, 0.4049, 0.3309, 0.4049, 0.3026, 0.446, 0.3312, 0.446, 0.3312, 0.4747, 0.3026, 0.4747, 0.2739, 0.446, 0.3026, 0.446, 0.3026, 0.4747, 0.2739, 0.4747, 0.3312, 0.446, 0.3599, 0.446, 0.3599, 0.4747, 0.3312, 0.4747, 0.3312, 0.4747, 0.3599, 0.4747, 0.2739, 0.4747, 0.3026, 0.4747, 0.3026, 0.446, 0.3312, 0.446, 0.3312, 0.4747, 0.3026, 0.4747, 0.2739, 0.446, 0.3026, 0.446, 0.3026, 0.4747, 0.2739, 0.4747, 0.3312, 0.446, 0.3599, 0.446, 0.3599, 0.4747, 0.3312, 0.4747, 0.3026, 0.446, 0.2739, 0.446, 0.3599, 0.446, 0.3312, 0.446, 0.3026, 0.446, 0.3312, 0.446, 0.3312, 0.4747, 0.3026, 0.4747, 0.2739, 0.446, 0.3026, 0.446, 0.3026, 0.4747, 0.2739, 0.4747, 0.3312, 0.446, 0.3599, 0.446, 0.3599, 0.4747, 0.3312, 0.4747, 0.3026, 0.446, 0.2739, 0.446, 0.3599, 0.446, 0.3312, 0.446, 0.3312, 0.4747, 0.3599, 0.4747, 0.2739, 0.4747, 0.3026, 0.4747, 0.3026, 0.446, 0.3312, 0.446, 0.3312, 0.4747, 0.3026, 0.4747, 0.2739, 0.446, 0.3026, 0.446, 0.3026, 0.4747, 0.2739, 0.4747, 0.3312, 0.446, 0.3599, 0.446, 0.3599, 0.4747, 0.3312, 0.4747, 0.3026, 0.446, 0.2739, 0.446, 0.3599, 0.446, 0.3312, 0.446, 0.3312, 0.4747, 0.3599, 0.4747, 0.2739, 0.4747, 0.3026, 0.4747, 0.8268, 0.9788, 0.8268, 0.9841, 0.8209, 0.9841, 0.8209, 0.9788, 0.8505, 0.9785, 0.8564, 0.9785, 0.8564, 0.9844, 0.8505, 0.9844, 0.767, 0.985, 0.767, 0.9903, 0.7611, 0.9903, 0.7611, 0.985, 0.8387, 0.985, 0.8387, 0.9903, 0.8328, 0.9903, 0.8328, 0.985, 0.8564, 0.9607, 0.8564, 0.9667, 0.8505, 0.9667, 0.8505, 0.9607, 0.8505, 0.9193, 0.8564, 0.9193, 0.8564, 0.9252, 0.8505, 0.9252, 0.8387, 0.8959, 0.8387, 0.985, 0.8328, 0.985, 0.8328, 0.8959, 0.767, 0.8959, 0.767, 0.985, 0.7611, 0.985, 0.7611, 0.8959, 0.8446, 0.8959, 0.8446, 0.985, 0.8387, 0.985, 0.8387, 0.8959, 0.8268, 0.8897, 0.8268, 0.9788, 0.8209, 0.9788, 0.8209, 0.8897, 0.8558, 0.9726, 0.8505, 0.9726, 0.8505, 0.9667, 0.8558, 0.9667, 0.8624, 0.9305, 0.8564, 0.9305, 0.8564, 0.9252, 0.8624, 0.9252, 0.8564, 0.895, 0.8505, 0.895, 0.8505, 0.8897, 0.8564, 0.8897, 0.7913, 0.9903, 0.7913, 0.985, 0.7966, 0.985, 0.7966, 0.9903, 0.8612, 0.9726, 0.8558, 0.9726, 0.8558, 0.9667, 0.8612, 0.9667, 0.8446, 0.8897, 0.8446, 0.8959, 0.8387, 0.8959, 0.8387, 0.8897, 0.767, 0.8897, 0.767, 0.8959, 0.7611, 0.8959, 0.7611, 0.8897, 0.8387, 0.8897, 0.8387, 0.8959, 0.8328, 0.8959, 0.8328, 0.8897, 0.767, 0.9903, 0.767, 0.985, 0.7913, 0.985, 0.7913, 0.9903, 0.8564, 0.9193, 0.8505, 0.9193, 0.8505, 0.895, 0.8564, 0.895, 0.8624, 0.9548, 0.8564, 0.9548, 0.8564, 0.9305, 0.8624, 0.9305, 0.8209, 0.9788, 0.8209, 0.9841, 0.7966, 0.9841, 0.7966, 0.9788, 0.8505, 0.9726, 0.8558, 0.9726, 0.8558, 0.9785, 0.8505, 0.9785, 0.8564, 0.9252, 0.8564, 0.9305, 0.8505, 0.9305, 0.8505, 0.9252, 0.8564, 0.895, 0.8564, 0.8897, 0.8624, 0.8897, 0.8624, 0.895, 0.8564, 0.9607, 0.8505, 0.9607, 0.8505, 0.9548, 0.8564, 0.9548, 0.8328, 0.8897, 0.8328, 0.8959, 0.8268, 0.8959, 0.8268, 0.8897, 0.8446, 0.8959, 0.8446, 0.8897, 0.8505, 0.8897, 0.8505, 0.8959, 0.8268, 0.9788, 0.8209, 0.9788, 0.8209, 0.9841, 0.8268, 0.9841, 0.8505, 0.9785, 0.8505, 0.9844, 0.8564, 0.9844, 0.8564, 0.9785, 0.767, 0.985, 0.7611, 0.985, 0.7611, 0.9903, 0.767, 0.9903, 0.8387, 0.985, 0.8328, 0.985, 0.8328, 0.9903, 0.8387, 0.9903, 0.8564, 0.9607, 0.8505, 0.9607, 0.8505, 0.9667, 0.8564, 0.9667, 0.8505, 0.9193, 0.8505, 0.9252, 0.8564, 0.9252, 0.8564, 0.9193, 0.8387, 0.8959, 0.8328, 0.8959, 0.8328, 0.985, 0.8387, 0.985, 0.767, 0.8959, 0.7611, 0.8959, 0.7611, 0.985, 0.767, 0.985, 0.8446, 0.8959, 0.8387, 0.8959, 0.8387, 0.985, 0.8446, 0.985, 0.8268, 0.8897, 0.8209, 0.8897, 0.8209, 0.9788, 0.8268, 0.9788, 0.8558, 0.9726, 0.8558, 0.9667, 0.8505, 0.9667, 0.8505, 0.9726, 0.8624, 0.9305, 0.8624, 0.9252, 0.8564, 0.9252, 0.8564, 0.9305, 0.8564, 0.895, 0.8564, 0.8897, 0.8505, 0.8897, 0.8505, 0.895, 0.7913, 0.9903, 0.7966, 0.9903, 0.7966, 0.985, 0.7913, 0.985, 0.8612, 0.9726, 0.8612, 0.9667, 0.8558, 0.9667, 0.8558, 0.9726, 0.8446, 0.8897, 0.8387, 0.8897, 0.8387, 0.8959, 0.8446, 0.8959, 0.767, 0.8897, 0.7611, 0.8897, 0.7611, 0.8959, 0.767, 0.8959, 0.8387, 0.8897, 0.8328, 0.8897, 0.8328, 0.8959, 0.8387, 0.8959, 0.767, 0.9903, 0.7913, 0.9903, 0.7913, 0.985, 0.767, 0.985, 0.8564, 0.9193, 0.8564, 0.895, 0.8505, 0.895, 0.8505, 0.9193, 0.8624, 0.9548, 0.8624, 0.9305, 0.8564, 0.9305, 0.8564, 0.9548, 0.8209, 0.9788, 0.7966, 0.9788, 0.7966, 0.9841, 0.8209, 0.9841, 0.8505, 0.9726, 0.8505, 0.9785, 0.8558, 0.9785, 0.8558, 0.9726, 0.8564, 0.9252, 0.8505, 0.9252, 0.8505, 0.9305, 0.8564, 0.9305, 0.8564, 0.895, 0.8624, 0.895, 0.8624, 0.8897, 0.8564, 0.8897, 0.8564, 0.9607, 0.8564, 0.9548, 0.8505, 0.9548, 0.8505, 0.9607, 0.8328, 0.8897, 0.8268, 0.8897, 0.8268, 0.8959, 0.8328, 0.8959, 0.8446, 0.8959, 0.8505, 0.8959, 0.8505, 0.8897, 0.8446, 0.8897])
me_cube.materials.append(mat_material)
me_cube.materials.append(mat_house8)
me_cube.use_remesh_preserve_volume = False
me_cube.use_remesh_preserve_attributes = False
me_cube.use_mirror_vertex_groups = False
me_cube.update()

# ---- objects
ob_house8 = bpy.data.objects.new('house8', me_cube)

# ---- transforms, parenting, visibility, modifiers, constraints
ob_house8.location = (0.0, 0.0, 0.0)
ob_house8.rotation_euler = (-1.571, -3.142, 0.0)
ob_house8.lock_rotations_4d = False
ob_house8.empty_display_type = 'ARROWS'
ob_house8.lineart.crease_threshold = 0.0

# ---- collection membership
col_collection.objects.link(ob_house8)

# ---- scene / render settings (as saved in the file)
scene.frame_start = 1; scene.frame_end = 250; scene.frame_set(1)
scene.render.engine = 'BLENDER_EEVEE_NEXT'
scene.cycles.use_denoising = False
scene.cycles.samples = 128
scene.cycles.sampling_pattern = 'TABULATED_SOBOL'
scene.cycles.use_adaptive_sampling = False
scene.cycles.use_light_tree = False
scene.view_settings.view_transform = 'Filmic'
bpy.context.view_layer.update()

# ---- added for rendering (the .blend has no active camera and no usable light): camera, sun
cam_auto = bpy.data.cameras.new('AutoCamera')
cam_auto.lens = 50.0
cam_auto.sensor_width = 36.0
cam_auto.clip_end = 1000.0
ob_auto_camera = bpy.data.objects.new('AutoCamera', cam_auto)
scene.collection.objects.link(ob_auto_camera)
ob_auto_camera.location = (11.4621, -11.8745, 15.2497)
ob_auto_camera.rotation_euler = (1.09748, -7.21219e-08, 0.694738)
scene.camera = ob_auto_camera
light_auto_sun = bpy.data.lights.new('AutoSun', 'SUN')
light_auto_sun.energy = 3.0
light_auto_sun.angle = 0.0523599
ob_auto_sun = bpy.data.objects.new('AutoSun', light_auto_sun)
scene.collection.objects.link(ob_auto_sun)
ob_auto_sun.rotation_euler = (0.872665, 0.174533, 0.523599)
bpy.context.view_layer.update()
